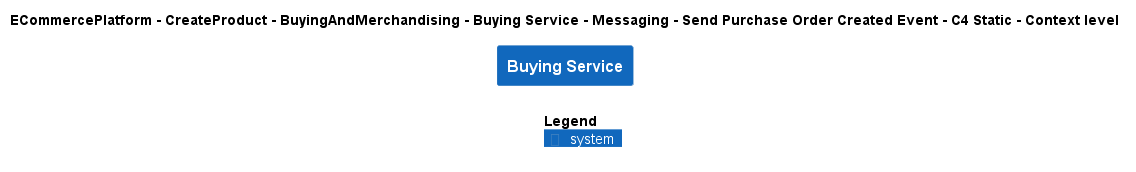

The diagram above was rendered by PlantUML. Its source (embedded in the PNG):
@startuml
!include ..\..\..\..\..\..\..\..\..\.c4s\C4_Context.puml

AddElementTag("c4interflow:lifecycle:new", $bgColor=green, $fontColor=#ffffff, $borderColor=green, $shadowing="False")
AddElementTag("c4interflow:lifecycle:changed", $bgColor=orange, $fontColor=#ffffff, $borderColor=orange, $shadowing="False")
AddElementTag("c4interflow:lifecycle:removed", $bgColor=red, $fontColor=#ffffff, $borderColor=red, $shadowing="False")

AddRelTag("c4interflow:lifecycle:new", $textColor=green, $lineColor=green)
AddRelTag("c4interflow:lifecycle:changed", $textColor=orange, $lineColor=orange)
AddRelTag("c4interflow:lifecycle:removed", $textColor=red, $lineColor=red)

SHOW_PERSON_PORTRAIT()
LAYOUT_TOP_DOWN()

skinparam linetype polyline

title ECommercePlatform - CreateProduct - BuyingAndMerchandising - Buying Service - Messaging - Send Purchase Order Created Event - C4 Static - Context level

System(ECommercePlatform.CreateProduct.BuyingAndMerchandising.SoftwareSystems.BuyingService, "Buying Service", "")



SHOW_LEGEND()
@enduml